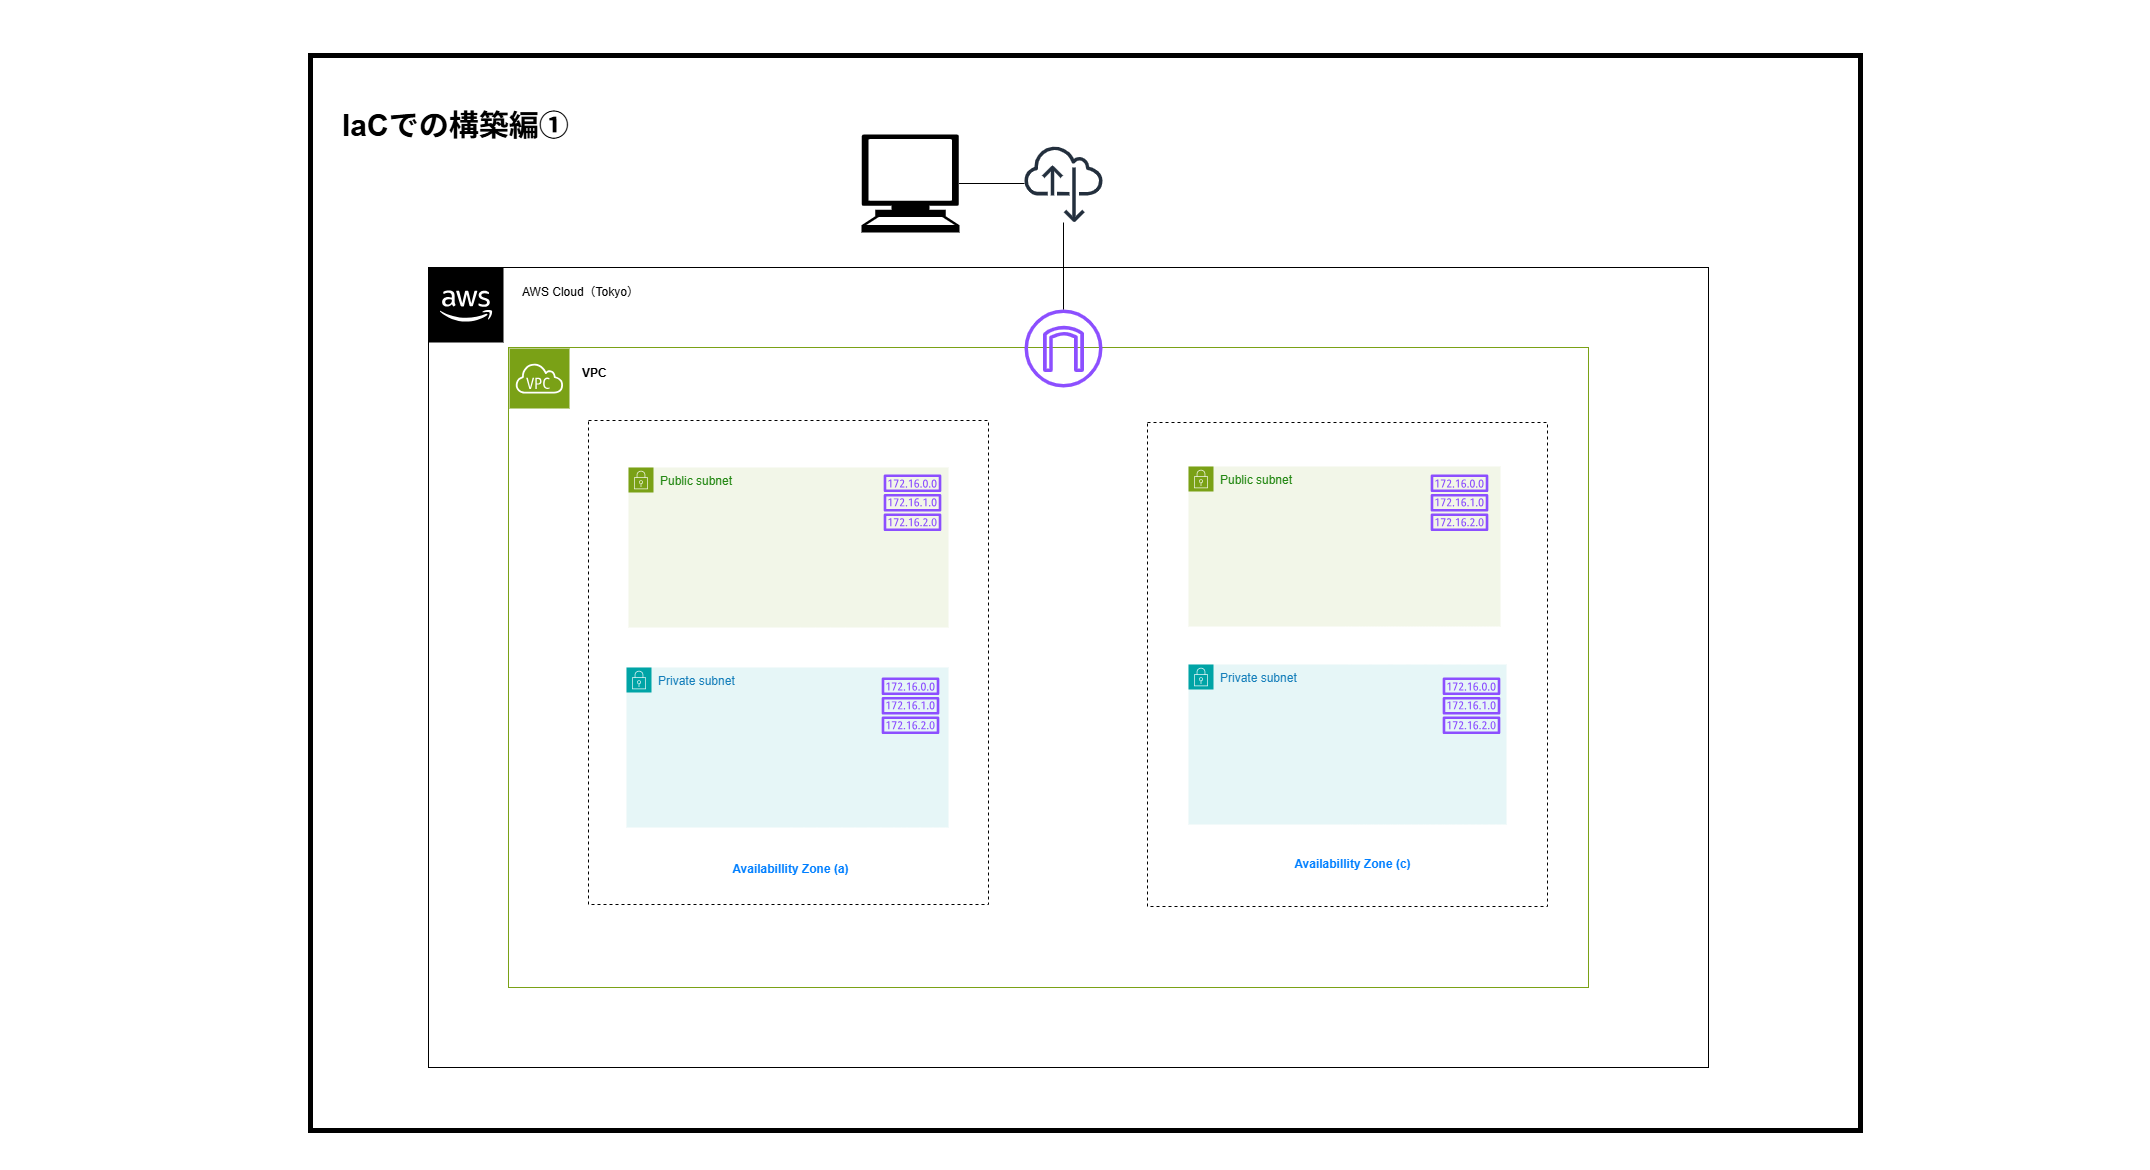

The diagram above was exported from draw.io. Its source (the exported page's mxGraphModel, read from the mxfile embedded in the PNG):
<mxGraphModel dx="1390" dy="1780" grid="1" gridSize="10" guides="1" tooltips="1" connect="1" arrows="1" fold="1" page="1" pageScale="1" pageWidth="827" pageHeight="1169" math="0" shadow="0">
  <root>
    <mxCell id="0" />
    <mxCell id="1" parent="0" />
    <mxCell id="146" value="" style="rounded=0;whiteSpace=wrap;html=1;strokeColor=none;" parent="1" vertex="1">
      <mxGeometry x="-280" y="-110" width="2150" height="1170" as="geometry" />
    </mxCell>
    <mxCell id="149" value="" style="rounded=0;whiteSpace=wrap;html=1;fillColor=none;strokeColor=light-dark(#000000,#EDEDED);strokeWidth=5;" parent="1" vertex="1">
      <mxGeometry x="30" y="-55" width="1550" height="1075" as="geometry" />
    </mxCell>
    <mxCell id="122" value="" style="rounded=0;whiteSpace=wrap;html=1;fillColor=none;strokeColor=light-dark(#000000,#EDEDED);" parent="1" vertex="1">
      <mxGeometry x="148" y="157" width="1280" height="800" as="geometry" />
    </mxCell>
    <mxCell id="123" value="" style="rounded=0;whiteSpace=wrap;html=1;fillColor=none;strokeColor=light-dark(#7AA116,#EDEDED);" parent="1" vertex="1">
      <mxGeometry x="228" y="237" width="1080" height="640" as="geometry" />
    </mxCell>
    <mxCell id="124" value="" style="rounded=0;whiteSpace=wrap;html=1;fillColor=none;dashed=1;" parent="1" vertex="1">
      <mxGeometry x="308" y="310" width="400" height="484" as="geometry" />
    </mxCell>
    <mxCell id="125" value="" style="outlineConnect=0;dashed=0;verticalLabelPosition=bottom;verticalAlign=top;align=center;html=1;shape=mxgraph.aws3.cloud_2;fillColor=#000000;gradientColor=none;" parent="1" vertex="1">
      <mxGeometry x="148" y="157" width="75" height="75" as="geometry" />
    </mxCell>
    <mxCell id="126" value="" style="sketch=0;outlineConnect=0;strokeColor=#FFFFFF;fillColor=light-dark(#7aa116, #203a00);dashed=0;verticalLabelPosition=bottom;verticalAlign=top;align=center;html=1;fontSize=12;fontStyle=0;aspect=fixed;shape=mxgraph.aws4.resourceIcon;resIcon=mxgraph.aws4.virtual_private_cloud;" parent="1" vertex="1">
      <mxGeometry x="229" y="238" width="60" height="60" as="geometry" />
    </mxCell>
    <mxCell id="127" value="Public subnet" style="points=[[0,0],[0.25,0],[0.5,0],[0.75,0],[1,0],[1,0.25],[1,0.5],[1,0.75],[1,1],[0.75,1],[0.5,1],[0.25,1],[0,1],[0,0.75],[0,0.5],[0,0.25]];outlineConnect=0;gradientColor=none;html=1;whiteSpace=wrap;fontSize=12;fontStyle=0;container=1;pointerEvents=0;collapsible=0;recursiveResize=0;shape=mxgraph.aws4.group;grIcon=mxgraph.aws4.group_security_group;grStroke=0;strokeColor=#7AA116;fillColor=#F2F6E8;verticalAlign=top;align=left;spacingLeft=30;fontColor=#248814;dashed=0;" parent="1" vertex="1">
      <mxGeometry x="348" y="357" width="320" height="160" as="geometry" />
    </mxCell>
    <mxCell id="130" value="Private subnet" style="points=[[0,0],[0.25,0],[0.5,0],[0.75,0],[1,0],[1,0.25],[1,0.5],[1,0.75],[1,1],[0.75,1],[0.5,1],[0.25,1],[0,1],[0,0.75],[0,0.5],[0,0.25]];outlineConnect=0;gradientColor=none;html=1;whiteSpace=wrap;fontSize=12;fontStyle=0;container=1;pointerEvents=0;collapsible=0;recursiveResize=0;shape=mxgraph.aws4.group;grIcon=mxgraph.aws4.group_security_group;grStroke=0;strokeColor=#00A4A6;fillColor=#E6F6F7;verticalAlign=top;align=left;spacingLeft=30;fontColor=#147EBA;dashed=0;" parent="1" vertex="1">
      <mxGeometry x="346" y="557" width="322" height="160" as="geometry" />
    </mxCell>
    <mxCell id="133" value="" style="shape=mxgraph.signs.tech.computer;html=1;pointerEvents=1;fillColor=#000000;strokeColor=none;verticalLabelPosition=bottom;verticalAlign=top;align=center;" parent="1" vertex="1">
      <mxGeometry x="581" y="24" width="98" height="98" as="geometry" />
    </mxCell>
    <mxCell id="134" value="" style="sketch=0;outlineConnect=0;fontColor=#232F3E;gradientColor=none;fillColor=#232F3D;strokeColor=none;dashed=0;verticalLabelPosition=bottom;verticalAlign=top;align=center;html=1;fontSize=12;fontStyle=0;aspect=fixed;pointerEvents=1;shape=mxgraph.aws4.internet_alt22;" parent="1" vertex="1">
      <mxGeometry x="744" y="34" width="78" height="78" as="geometry" />
    </mxCell>
    <mxCell id="135" value="Public subnet" style="points=[[0,0],[0.25,0],[0.5,0],[0.75,0],[1,0],[1,0.25],[1,0.5],[1,0.75],[1,1],[0.75,1],[0.5,1],[0.25,1],[0,1],[0,0.75],[0,0.5],[0,0.25]];outlineConnect=0;gradientColor=none;html=1;whiteSpace=wrap;fontSize=12;fontStyle=0;container=1;pointerEvents=0;collapsible=0;recursiveResize=0;shape=mxgraph.aws4.group;grIcon=mxgraph.aws4.group_security_group;grStroke=0;strokeColor=#7AA116;fillColor=#F2F6E8;verticalAlign=top;align=left;spacingLeft=30;fontColor=#248814;dashed=0;" parent="1" vertex="1">
      <mxGeometry x="908" y="356" width="312" height="160" as="geometry" />
    </mxCell>
    <mxCell id="136" value="Private subnet" style="points=[[0,0],[0.25,0],[0.5,0],[0.75,0],[1,0],[1,0.25],[1,0.5],[1,0.75],[1,1],[0.75,1],[0.5,1],[0.25,1],[0,1],[0,0.75],[0,0.5],[0,0.25]];outlineConnect=0;gradientColor=none;html=1;whiteSpace=wrap;fontSize=12;fontStyle=0;container=1;pointerEvents=0;collapsible=0;recursiveResize=0;shape=mxgraph.aws4.group;grIcon=mxgraph.aws4.group_security_group;grStroke=0;strokeColor=#00A4A6;fillColor=#E6F6F7;verticalAlign=top;align=left;spacingLeft=30;fontColor=#147EBA;dashed=0;" parent="1" vertex="1">
      <mxGeometry x="908" y="554" width="318" height="160" as="geometry" />
    </mxCell>
    <mxCell id="137" value="" style="endArrow=none;html=1;exitX=0.995;exitY=0.5;exitDx=0;exitDy=0;exitPerimeter=0;" parent="1" source="133" target="134" edge="1">
      <mxGeometry width="50" height="50" relative="1" as="geometry">
        <mxPoint x="558" y="-53" as="sourcePoint" />
        <mxPoint x="608" y="-103" as="targetPoint" />
      </mxGeometry>
    </mxCell>
    <mxCell id="139" value="" style="rounded=0;whiteSpace=wrap;html=1;fillColor=none;dashed=1;" parent="1" vertex="1">
      <mxGeometry x="867" y="312" width="400" height="484" as="geometry" />
    </mxCell>
    <mxCell id="150" value="&lt;font style=&quot;font-size: 30px;&quot;&gt;&lt;b&gt;IaCでの構築編①&lt;/b&gt;&lt;/font&gt;" style="text;html=1;align=left;verticalAlign=middle;whiteSpace=wrap;rounded=0;" parent="1" vertex="1">
      <mxGeometry x="60" y="-5" width="396" height="40" as="geometry" />
    </mxCell>
    <mxCell id="151" value="AWS Cloud（Tokyo）" style="text;html=1;align=left;verticalAlign=middle;whiteSpace=wrap;rounded=0;" parent="1" vertex="1">
      <mxGeometry x="240" y="167" width="298" height="30" as="geometry" />
    </mxCell>
    <mxCell id="152" value="&lt;b&gt;VPC&lt;/b&gt;" style="text;html=1;align=left;verticalAlign=middle;whiteSpace=wrap;rounded=0;" parent="1" vertex="1">
      <mxGeometry x="300" y="248" width="70" height="30" as="geometry" />
    </mxCell>
    <mxCell id="153" value="&lt;b&gt;&lt;font style=&quot;color: rgb(0, 127, 255);&quot;&gt;Availabillity Zone (a)&lt;/font&gt;&lt;/b&gt;" style="text;html=1;align=center;verticalAlign=middle;whiteSpace=wrap;rounded=0;" parent="1" vertex="1">
      <mxGeometry x="447.5" y="744" width="125" height="30" as="geometry" />
    </mxCell>
    <mxCell id="154" value="&lt;b&gt;&lt;font style=&quot;color: rgb(0, 127, 255);&quot;&gt;Availabillity Zone (c)&lt;/font&gt;&lt;/b&gt;" style="text;html=1;align=center;verticalAlign=middle;whiteSpace=wrap;rounded=0;" parent="1" vertex="1">
      <mxGeometry x="1010" y="739" width="125" height="30" as="geometry" />
    </mxCell>
    <mxCell id="158" value="" style="sketch=0;outlineConnect=0;fontColor=#232F3E;gradientColor=none;fillColor=#8C4FFF;strokeColor=none;dashed=0;verticalLabelPosition=bottom;verticalAlign=top;align=center;html=1;fontSize=12;fontStyle=0;aspect=fixed;pointerEvents=1;shape=mxgraph.aws4.internet_gateway;" parent="1" vertex="1">
      <mxGeometry x="744" y="199" width="78" height="78" as="geometry" />
    </mxCell>
    <mxCell id="159" value="" style="sketch=0;outlineConnect=0;fontColor=#232F3E;gradientColor=none;fillColor=#8C4FFF;strokeColor=none;dashed=0;verticalLabelPosition=bottom;verticalAlign=top;align=center;html=1;fontSize=12;fontStyle=0;aspect=fixed;pointerEvents=1;shape=mxgraph.aws4.route_table;" parent="1" vertex="1">
      <mxGeometry x="603" y="364" width="58" height="56.51" as="geometry" />
    </mxCell>
    <mxCell id="160" value="" style="sketch=0;outlineConnect=0;fontColor=#232F3E;gradientColor=none;fillColor=#8C4FFF;strokeColor=none;dashed=0;verticalLabelPosition=bottom;verticalAlign=top;align=center;html=1;fontSize=12;fontStyle=0;aspect=fixed;pointerEvents=1;shape=mxgraph.aws4.route_table;" parent="1" vertex="1">
      <mxGeometry x="601" y="567" width="58" height="56.51" as="geometry" />
    </mxCell>
    <mxCell id="161" value="" style="sketch=0;outlineConnect=0;fontColor=#232F3E;gradientColor=none;fillColor=#8C4FFF;strokeColor=none;dashed=0;verticalLabelPosition=bottom;verticalAlign=top;align=center;html=1;fontSize=12;fontStyle=0;aspect=fixed;pointerEvents=1;shape=mxgraph.aws4.route_table;" parent="1" vertex="1">
      <mxGeometry x="1162" y="567" width="58" height="56.51" as="geometry" />
    </mxCell>
    <mxCell id="162" value="" style="sketch=0;outlineConnect=0;fontColor=#232F3E;gradientColor=none;fillColor=#8C4FFF;strokeColor=none;dashed=0;verticalLabelPosition=bottom;verticalAlign=top;align=center;html=1;fontSize=12;fontStyle=0;aspect=fixed;pointerEvents=1;shape=mxgraph.aws4.route_table;" parent="1" vertex="1">
      <mxGeometry x="1150" y="364" width="58" height="56.51" as="geometry" />
    </mxCell>
    <mxCell id="163" value="" style="endArrow=none;html=1;" parent="1" edge="1">
      <mxGeometry width="50" height="50" relative="1" as="geometry">
        <mxPoint x="783" y="199" as="sourcePoint" />
        <mxPoint x="783" y="112" as="targetPoint" />
      </mxGeometry>
    </mxCell>
  </root>
</mxGraphModel>